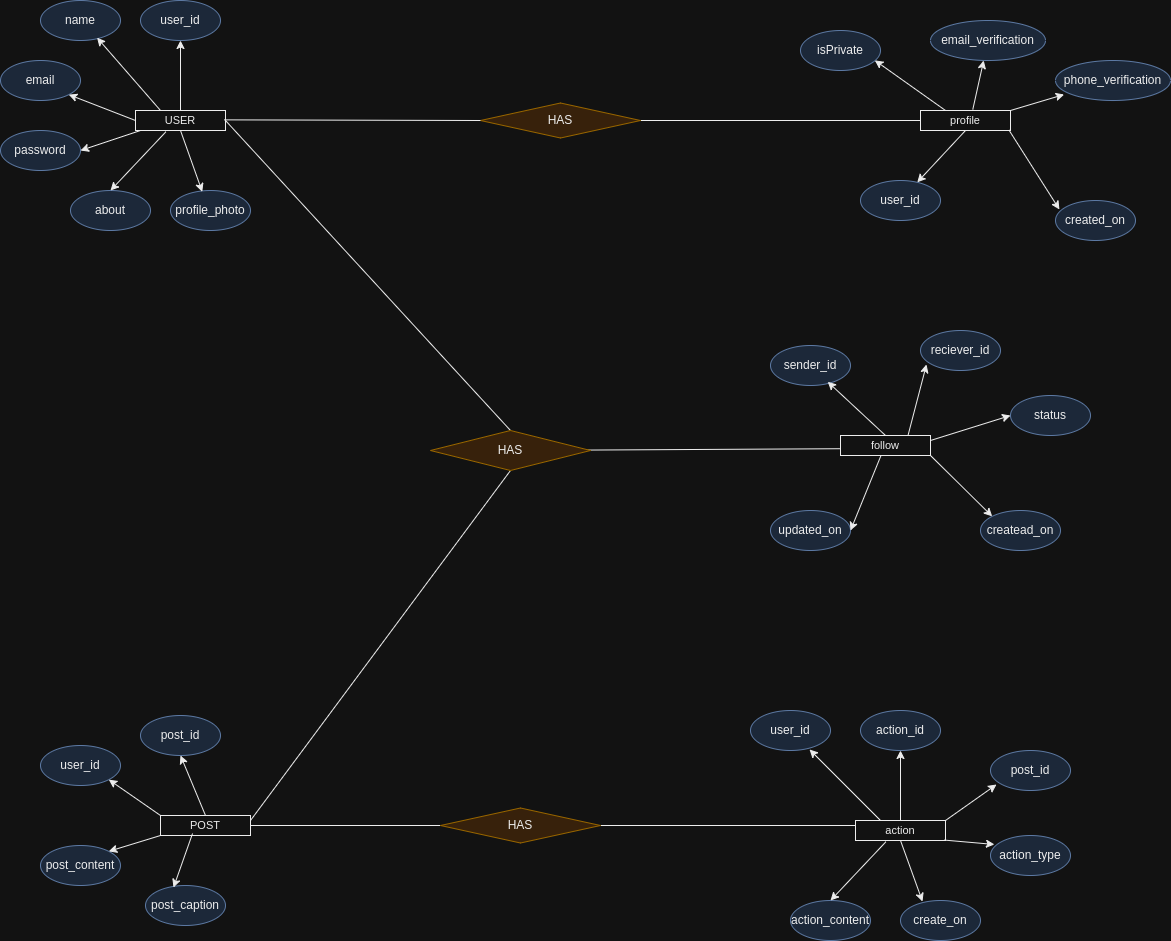

The diagram above was exported from draw.io. Its source (the exported page's mxGraphModel, read from the mxfile embedded in the PNG):
<mxGraphModel dx="2476" dy="2317" grid="1" gridSize="10" guides="1" tooltips="1" connect="1" arrows="1" fold="1" page="1" pageScale="1" pageWidth="1400" pageHeight="850" math="0" shadow="0" extFonts="Permanent Marker^https://fonts.googleapis.com/css?family=Permanent+Marker">
  <root>
    <mxCell id="0" />
    <mxCell id="1" parent="0" />
    <mxCell id="ekC2jJXD-pJdylcZU0Rv-7" style="edgeStyle=orthogonalEdgeStyle;rounded=0;orthogonalLoop=1;jettySize=auto;html=1;entryX=0.5;entryY=1;entryDx=0;entryDy=0;" parent="1" source="ekC2jJXD-pJdylcZU0Rv-2" target="ekC2jJXD-pJdylcZU0Rv-6" edge="1">
      <mxGeometry relative="1" as="geometry" />
    </mxCell>
    <mxCell id="ekC2jJXD-pJdylcZU0Rv-2" value="&lt;font style=&quot;font-size: 11px;&quot;&gt;USER&lt;/font&gt;" style="rounded=0;whiteSpace=wrap;html=1;" parent="1" vertex="1">
      <mxGeometry x="155" y="-10" width="90" height="20" as="geometry" />
    </mxCell>
    <mxCell id="ekC2jJXD-pJdylcZU0Rv-6" value="user_id" style="ellipse;whiteSpace=wrap;html=1;fillColor=#dae8fc;strokeColor=#6c8ebf;" parent="1" vertex="1">
      <mxGeometry x="160" y="-120" width="80" height="40" as="geometry" />
    </mxCell>
    <mxCell id="ekC2jJXD-pJdylcZU0Rv-8" value="name" style="ellipse;whiteSpace=wrap;html=1;fillColor=#dae8fc;strokeColor=#6c8ebf;" parent="1" vertex="1">
      <mxGeometry x="60" y="-120" width="80" height="40" as="geometry" />
    </mxCell>
    <mxCell id="ekC2jJXD-pJdylcZU0Rv-11" value="" style="endArrow=classic;html=1;rounded=0;entryX=0.707;entryY=0.93;entryDx=0;entryDy=0;entryPerimeter=0;" parent="1" target="ekC2jJXD-pJdylcZU0Rv-8" edge="1">
      <mxGeometry width="50" height="50" relative="1" as="geometry">
        <mxPoint x="180" y="-10" as="sourcePoint" />
        <mxPoint x="450" y="40" as="targetPoint" />
      </mxGeometry>
    </mxCell>
    <mxCell id="ekC2jJXD-pJdylcZU0Rv-12" value="email" style="ellipse;whiteSpace=wrap;html=1;fillColor=#dae8fc;strokeColor=#6c8ebf;" parent="1" vertex="1">
      <mxGeometry x="20" y="-60" width="80" height="40" as="geometry" />
    </mxCell>
    <mxCell id="ekC2jJXD-pJdylcZU0Rv-13" value="" style="endArrow=classic;html=1;rounded=0;entryX=1;entryY=1;entryDx=0;entryDy=0;exitX=0;exitY=0.5;exitDx=0;exitDy=0;" parent="1" source="ekC2jJXD-pJdylcZU0Rv-2" target="ekC2jJXD-pJdylcZU0Rv-12" edge="1">
      <mxGeometry width="50" height="50" relative="1" as="geometry">
        <mxPoint x="160" y="45" as="sourcePoint" />
        <mxPoint x="92" y="-30" as="targetPoint" />
      </mxGeometry>
    </mxCell>
    <mxCell id="ekC2jJXD-pJdylcZU0Rv-14" value="password" style="ellipse;whiteSpace=wrap;html=1;fillColor=#dae8fc;strokeColor=#6c8ebf;" parent="1" vertex="1">
      <mxGeometry x="20" y="10" width="80" height="40" as="geometry" />
    </mxCell>
    <mxCell id="ekC2jJXD-pJdylcZU0Rv-15" value="" style="endArrow=classic;html=1;rounded=0;entryX=1;entryY=0.5;entryDx=0;entryDy=0;" parent="1" target="ekC2jJXD-pJdylcZU0Rv-14" edge="1">
      <mxGeometry width="50" height="50" relative="1" as="geometry">
        <mxPoint x="160" y="10" as="sourcePoint" />
        <mxPoint x="98" y="-16" as="targetPoint" />
      </mxGeometry>
    </mxCell>
    <mxCell id="ekC2jJXD-pJdylcZU0Rv-16" value="about" style="ellipse;whiteSpace=wrap;html=1;fillColor=#dae8fc;strokeColor=#6c8ebf;" parent="1" vertex="1">
      <mxGeometry x="90" y="70" width="80" height="40" as="geometry" />
    </mxCell>
    <mxCell id="ekC2jJXD-pJdylcZU0Rv-17" value="" style="endArrow=classic;html=1;rounded=0;entryX=0.5;entryY=0;entryDx=0;entryDy=0;exitX=0.338;exitY=1.063;exitDx=0;exitDy=0;exitPerimeter=0;" parent="1" source="ekC2jJXD-pJdylcZU0Rv-2" target="ekC2jJXD-pJdylcZU0Rv-16" edge="1">
      <mxGeometry width="50" height="50" relative="1" as="geometry">
        <mxPoint x="170" y="20" as="sourcePoint" />
        <mxPoint x="110" y="40" as="targetPoint" />
      </mxGeometry>
    </mxCell>
    <mxCell id="ekC2jJXD-pJdylcZU0Rv-18" value="profile_photo" style="ellipse;whiteSpace=wrap;html=1;fillColor=#dae8fc;strokeColor=#6c8ebf;" parent="1" vertex="1">
      <mxGeometry x="190" y="70" width="80" height="40" as="geometry" />
    </mxCell>
    <mxCell id="ekC2jJXD-pJdylcZU0Rv-19" value="" style="endArrow=classic;html=1;rounded=0;entryX=0.397;entryY=0.031;entryDx=0;entryDy=0;exitX=0.5;exitY=1;exitDx=0;exitDy=0;entryPerimeter=0;" parent="1" source="ekC2jJXD-pJdylcZU0Rv-2" target="ekC2jJXD-pJdylcZU0Rv-18" edge="1">
      <mxGeometry width="50" height="50" relative="1" as="geometry">
        <mxPoint x="195" y="21" as="sourcePoint" />
        <mxPoint x="140" y="80" as="targetPoint" />
      </mxGeometry>
    </mxCell>
    <mxCell id="ekC2jJXD-pJdylcZU0Rv-20" value="&lt;span style=&quot;font-size: 11px;&quot;&gt;POST&lt;/span&gt;" style="rounded=0;whiteSpace=wrap;html=1;" parent="1" vertex="1">
      <mxGeometry x="180" y="695" width="90" height="20" as="geometry" />
    </mxCell>
    <mxCell id="ekC2jJXD-pJdylcZU0Rv-21" value="post_id" style="ellipse;whiteSpace=wrap;html=1;fillColor=#dae8fc;strokeColor=#6c8ebf;" parent="1" vertex="1">
      <mxGeometry x="160" y="595" width="80" height="40" as="geometry" />
    </mxCell>
    <mxCell id="ekC2jJXD-pJdylcZU0Rv-22" value="user_id" style="ellipse;whiteSpace=wrap;html=1;fillColor=#dae8fc;strokeColor=#6c8ebf;" parent="1" vertex="1">
      <mxGeometry x="60" y="625" width="80" height="40" as="geometry" />
    </mxCell>
    <mxCell id="ePwgEHIBS-mJuXkEUdlX-1" value="post_content" style="ellipse;whiteSpace=wrap;html=1;fillColor=#dae8fc;strokeColor=#6c8ebf;" vertex="1" parent="1">
      <mxGeometry x="60" y="725" width="80" height="40" as="geometry" />
    </mxCell>
    <mxCell id="ePwgEHIBS-mJuXkEUdlX-2" value="post_caption" style="ellipse;whiteSpace=wrap;html=1;fillColor=#dae8fc;strokeColor=#6c8ebf;" vertex="1" parent="1">
      <mxGeometry x="165" y="765" width="80" height="40" as="geometry" />
    </mxCell>
    <mxCell id="ePwgEHIBS-mJuXkEUdlX-4" value="" style="endArrow=classic;html=1;rounded=0;entryX=0.5;entryY=1;entryDx=0;entryDy=0;exitX=0.5;exitY=0;exitDx=0;exitDy=0;" edge="1" parent="1" source="ekC2jJXD-pJdylcZU0Rv-20" target="ekC2jJXD-pJdylcZU0Rv-21">
      <mxGeometry width="50" height="50" relative="1" as="geometry">
        <mxPoint x="393" y="741.5" as="sourcePoint" />
        <mxPoint x="330" y="668.5" as="targetPoint" />
      </mxGeometry>
    </mxCell>
    <mxCell id="ePwgEHIBS-mJuXkEUdlX-5" value="" style="endArrow=classic;html=1;rounded=0;entryX=1;entryY=1;entryDx=0;entryDy=0;exitX=0;exitY=0;exitDx=0;exitDy=0;" edge="1" parent="1" source="ekC2jJXD-pJdylcZU0Rv-20" target="ekC2jJXD-pJdylcZU0Rv-22">
      <mxGeometry width="50" height="50" relative="1" as="geometry">
        <mxPoint x="160" y="725" as="sourcePoint" />
        <mxPoint x="135" y="665" as="targetPoint" />
      </mxGeometry>
    </mxCell>
    <mxCell id="ePwgEHIBS-mJuXkEUdlX-6" value="" style="endArrow=classic;html=1;rounded=0;entryX=1;entryY=0;entryDx=0;entryDy=0;exitX=0;exitY=1;exitDx=0;exitDy=0;" edge="1" parent="1" source="ekC2jJXD-pJdylcZU0Rv-20" target="ePwgEHIBS-mJuXkEUdlX-1">
      <mxGeometry width="50" height="50" relative="1" as="geometry">
        <mxPoint x="190" y="715" as="sourcePoint" />
        <mxPoint x="138" y="669" as="targetPoint" />
      </mxGeometry>
    </mxCell>
    <mxCell id="ePwgEHIBS-mJuXkEUdlX-7" value="" style="endArrow=classic;html=1;rounded=0;entryX=0.35;entryY=0.05;entryDx=0;entryDy=0;exitX=0.356;exitY=0.9;exitDx=0;exitDy=0;entryPerimeter=0;exitPerimeter=0;" edge="1" parent="1" source="ekC2jJXD-pJdylcZU0Rv-20" target="ePwgEHIBS-mJuXkEUdlX-2">
      <mxGeometry width="50" height="50" relative="1" as="geometry">
        <mxPoint x="190" y="725" as="sourcePoint" />
        <mxPoint x="138" y="741" as="targetPoint" />
      </mxGeometry>
    </mxCell>
    <mxCell id="ePwgEHIBS-mJuXkEUdlX-8" value="" style="endArrow=none;html=1;rounded=0;entryX=1;entryY=0.5;entryDx=0;entryDy=0;exitX=0.5;exitY=0;exitDx=0;exitDy=0;" edge="1" parent="1" source="ePwgEHIBS-mJuXkEUdlX-35" target="ekC2jJXD-pJdylcZU0Rv-2">
      <mxGeometry width="50" height="50" relative="1" as="geometry">
        <mxPoint x="420" y="310" as="sourcePoint" />
        <mxPoint x="320" y="310" as="targetPoint" />
      </mxGeometry>
    </mxCell>
    <mxCell id="ePwgEHIBS-mJuXkEUdlX-9" value="" style="endArrow=none;html=1;rounded=0;exitX=1;exitY=0.25;exitDx=0;exitDy=0;entryX=0.5;entryY=1;entryDx=0;entryDy=0;" edge="1" parent="1" source="ekC2jJXD-pJdylcZU0Rv-20" target="ePwgEHIBS-mJuXkEUdlX-35">
      <mxGeometry width="50" height="50" relative="1" as="geometry">
        <mxPoint x="420" y="620" as="sourcePoint" />
        <mxPoint x="420" y="479.9999999999998" as="targetPoint" />
      </mxGeometry>
    </mxCell>
    <mxCell id="ePwgEHIBS-mJuXkEUdlX-14" style="edgeStyle=orthogonalEdgeStyle;rounded=0;orthogonalLoop=1;jettySize=auto;html=1;entryX=0.5;entryY=1;entryDx=0;entryDy=0;" edge="1" parent="1" source="ePwgEHIBS-mJuXkEUdlX-15" target="ePwgEHIBS-mJuXkEUdlX-16">
      <mxGeometry relative="1" as="geometry" />
    </mxCell>
    <mxCell id="ePwgEHIBS-mJuXkEUdlX-15" value="&lt;font style=&quot;font-size: 11px;&quot;&gt;action&lt;/font&gt;" style="rounded=0;whiteSpace=wrap;html=1;" vertex="1" parent="1">
      <mxGeometry x="875" y="700" width="90" height="20" as="geometry" />
    </mxCell>
    <mxCell id="ePwgEHIBS-mJuXkEUdlX-16" value="action_id" style="ellipse;whiteSpace=wrap;html=1;fillColor=#dae8fc;strokeColor=#6c8ebf;" vertex="1" parent="1">
      <mxGeometry x="880" y="590" width="80" height="40" as="geometry" />
    </mxCell>
    <mxCell id="ePwgEHIBS-mJuXkEUdlX-17" value="user_id" style="ellipse;whiteSpace=wrap;html=1;fillColor=#dae8fc;strokeColor=#6c8ebf;" vertex="1" parent="1">
      <mxGeometry x="770" y="590" width="80" height="40" as="geometry" />
    </mxCell>
    <mxCell id="ePwgEHIBS-mJuXkEUdlX-18" value="" style="endArrow=classic;html=1;rounded=0;entryX=0.738;entryY=0.975;entryDx=0;entryDy=0;entryPerimeter=0;" edge="1" parent="1" target="ePwgEHIBS-mJuXkEUdlX-17">
      <mxGeometry width="50" height="50" relative="1" as="geometry">
        <mxPoint x="900" y="700" as="sourcePoint" />
        <mxPoint x="836.56" y="627.2" as="targetPoint" />
      </mxGeometry>
    </mxCell>
    <mxCell id="ePwgEHIBS-mJuXkEUdlX-19" value="post_id" style="ellipse;whiteSpace=wrap;html=1;fillColor=#dae8fc;strokeColor=#6c8ebf;" vertex="1" parent="1">
      <mxGeometry x="1010" y="630" width="80" height="40" as="geometry" />
    </mxCell>
    <mxCell id="ePwgEHIBS-mJuXkEUdlX-21" value="action_type" style="ellipse;whiteSpace=wrap;html=1;fillColor=#dae8fc;strokeColor=#6c8ebf;" vertex="1" parent="1">
      <mxGeometry x="1010" y="715" width="80" height="40" as="geometry" />
    </mxCell>
    <mxCell id="ePwgEHIBS-mJuXkEUdlX-23" value="action_content" style="ellipse;whiteSpace=wrap;html=1;fillColor=#dae8fc;strokeColor=#6c8ebf;" vertex="1" parent="1">
      <mxGeometry x="810" y="780" width="80" height="40" as="geometry" />
    </mxCell>
    <mxCell id="ePwgEHIBS-mJuXkEUdlX-24" value="" style="endArrow=classic;html=1;rounded=0;entryX=0.5;entryY=0;entryDx=0;entryDy=0;exitX=0.338;exitY=1.063;exitDx=0;exitDy=0;exitPerimeter=0;" edge="1" parent="1" source="ePwgEHIBS-mJuXkEUdlX-15" target="ePwgEHIBS-mJuXkEUdlX-23">
      <mxGeometry width="50" height="50" relative="1" as="geometry">
        <mxPoint x="890" y="730" as="sourcePoint" />
        <mxPoint x="830" y="750" as="targetPoint" />
      </mxGeometry>
    </mxCell>
    <mxCell id="ePwgEHIBS-mJuXkEUdlX-25" value="" style="endArrow=classic;html=1;rounded=0;entryX=0.397;entryY=0.031;entryDx=0;entryDy=0;exitX=0.5;exitY=1;exitDx=0;exitDy=0;entryPerimeter=0;" edge="1" parent="1" source="ePwgEHIBS-mJuXkEUdlX-15">
      <mxGeometry width="50" height="50" relative="1" as="geometry">
        <mxPoint x="915" y="731" as="sourcePoint" />
        <mxPoint x="942" y="781" as="targetPoint" />
      </mxGeometry>
    </mxCell>
    <mxCell id="ePwgEHIBS-mJuXkEUdlX-26" value="create_on" style="ellipse;whiteSpace=wrap;html=1;fillColor=#dae8fc;strokeColor=#6c8ebf;" vertex="1" parent="1">
      <mxGeometry x="920" y="780" width="80" height="40" as="geometry" />
    </mxCell>
    <mxCell id="ePwgEHIBS-mJuXkEUdlX-28" value="" style="endArrow=classic;html=1;rounded=0;entryX=0.075;entryY=0.85;entryDx=0;entryDy=0;entryPerimeter=0;exitX=1;exitY=0;exitDx=0;exitDy=0;" edge="1" parent="1" source="ePwgEHIBS-mJuXkEUdlX-15" target="ePwgEHIBS-mJuXkEUdlX-19">
      <mxGeometry width="50" height="50" relative="1" as="geometry">
        <mxPoint x="910" y="710" as="sourcePoint" />
        <mxPoint x="847" y="637" as="targetPoint" />
      </mxGeometry>
    </mxCell>
    <mxCell id="ePwgEHIBS-mJuXkEUdlX-29" value="" style="endArrow=classic;html=1;rounded=0;entryX=0.049;entryY=0.224;entryDx=0;entryDy=0;entryPerimeter=0;exitX=0.983;exitY=0.978;exitDx=0;exitDy=0;exitPerimeter=0;" edge="1" parent="1" source="ePwgEHIBS-mJuXkEUdlX-15" target="ePwgEHIBS-mJuXkEUdlX-21">
      <mxGeometry width="50" height="50" relative="1" as="geometry">
        <mxPoint x="975" y="710" as="sourcePoint" />
        <mxPoint x="1026" y="674" as="targetPoint" />
      </mxGeometry>
    </mxCell>
    <mxCell id="ePwgEHIBS-mJuXkEUdlX-32" value="" style="endArrow=none;html=1;rounded=0;entryX=1;entryY=0.5;entryDx=0;entryDy=0;exitX=0;exitY=0.25;exitDx=0;exitDy=0;" edge="1" parent="1" source="ePwgEHIBS-mJuXkEUdlX-15" target="ePwgEHIBS-mJuXkEUdlX-39">
      <mxGeometry width="50" height="50" relative="1" as="geometry">
        <mxPoint x="790" y="705" as="sourcePoint" />
        <mxPoint x="640" y="619.8" as="targetPoint" />
      </mxGeometry>
    </mxCell>
    <mxCell id="ePwgEHIBS-mJuXkEUdlX-33" value="" style="endArrow=none;html=1;rounded=0;entryX=-0.006;entryY=0.661;entryDx=0;entryDy=0;entryPerimeter=0;exitX=0.979;exitY=0.489;exitDx=0;exitDy=0;exitPerimeter=0;" edge="1" parent="1" source="ePwgEHIBS-mJuXkEUdlX-35" target="ePwgEHIBS-mJuXkEUdlX-41">
      <mxGeometry width="50" height="50" relative="1" as="geometry">
        <mxPoint x="580" y="399.58" as="sourcePoint" />
        <mxPoint x="720" y="399.58" as="targetPoint" />
      </mxGeometry>
    </mxCell>
    <mxCell id="ePwgEHIBS-mJuXkEUdlX-34" value="" style="endArrow=none;html=1;rounded=0;exitX=1;exitY=0.5;exitDx=0;exitDy=0;entryX=0;entryY=0.5;entryDx=0;entryDy=0;" edge="1" parent="1" source="ekC2jJXD-pJdylcZU0Rv-20" target="ePwgEHIBS-mJuXkEUdlX-39">
      <mxGeometry width="50" height="50" relative="1" as="geometry">
        <mxPoint x="300" y="690" as="sourcePoint" />
        <mxPoint x="380" y="710" as="targetPoint" />
      </mxGeometry>
    </mxCell>
    <mxCell id="ePwgEHIBS-mJuXkEUdlX-35" value="HAS" style="rhombus;whiteSpace=wrap;html=1;fillColor=#ffe6cc;strokeColor=#d79b00;" vertex="1" parent="1">
      <mxGeometry x="450" y="310" width="160" height="40" as="geometry" />
    </mxCell>
    <mxCell id="ePwgEHIBS-mJuXkEUdlX-39" value="HAS" style="rhombus;whiteSpace=wrap;html=1;fillColor=#ffe6cc;strokeColor=#d79b00;" vertex="1" parent="1">
      <mxGeometry x="460" y="687.5" width="160" height="35" as="geometry" />
    </mxCell>
    <mxCell id="ePwgEHIBS-mJuXkEUdlX-41" value="&lt;font style=&quot;font-size: 11px;&quot;&gt;follow&lt;/font&gt;" style="rounded=0;whiteSpace=wrap;html=1;" vertex="1" parent="1">
      <mxGeometry x="860" y="315" width="90" height="20" as="geometry" />
    </mxCell>
    <mxCell id="ePwgEHIBS-mJuXkEUdlX-42" value="sender_id" style="ellipse;whiteSpace=wrap;html=1;fillColor=#dae8fc;strokeColor=#6c8ebf;" vertex="1" parent="1">
      <mxGeometry x="790" y="225" width="80" height="40" as="geometry" />
    </mxCell>
    <mxCell id="ePwgEHIBS-mJuXkEUdlX-44" value="reciever_id" style="ellipse;whiteSpace=wrap;html=1;fillColor=#dae8fc;strokeColor=#6c8ebf;" vertex="1" parent="1">
      <mxGeometry x="940" y="210" width="80" height="40" as="geometry" />
    </mxCell>
    <mxCell id="ePwgEHIBS-mJuXkEUdlX-45" value="status" style="ellipse;whiteSpace=wrap;html=1;fillColor=#dae8fc;strokeColor=#6c8ebf;" vertex="1" parent="1">
      <mxGeometry x="1030" y="275" width="80" height="40" as="geometry" />
    </mxCell>
    <mxCell id="ePwgEHIBS-mJuXkEUdlX-46" value="updated_on" style="ellipse;whiteSpace=wrap;html=1;fillColor=#dae8fc;strokeColor=#6c8ebf;" vertex="1" parent="1">
      <mxGeometry x="790" y="390" width="80" height="40" as="geometry" />
    </mxCell>
    <mxCell id="ePwgEHIBS-mJuXkEUdlX-47" value="" style="endArrow=classic;html=1;rounded=0;exitX=0.448;exitY=1.022;exitDx=0;exitDy=0;entryX=1;entryY=0.5;entryDx=0;entryDy=0;exitPerimeter=0;" edge="1" parent="1" source="ePwgEHIBS-mJuXkEUdlX-41" target="ePwgEHIBS-mJuXkEUdlX-46">
      <mxGeometry width="50" height="50" relative="1" as="geometry">
        <mxPoint x="925" y="345" as="sourcePoint" />
        <mxPoint x="816.5002000403099" y="297.32616523316483" as="targetPoint" />
      </mxGeometry>
    </mxCell>
    <mxCell id="ePwgEHIBS-mJuXkEUdlX-48" value="" style="endArrow=classic;html=1;rounded=0;entryX=0;entryY=0;entryDx=0;entryDy=0;exitX=1;exitY=1;exitDx=0;exitDy=0;" edge="1" parent="1" source="ePwgEHIBS-mJuXkEUdlX-41" target="ePwgEHIBS-mJuXkEUdlX-49">
      <mxGeometry width="50" height="50" relative="1" as="geometry">
        <mxPoint x="950" y="340" as="sourcePoint" />
        <mxPoint x="992" y="391" as="targetPoint" />
      </mxGeometry>
    </mxCell>
    <mxCell id="ePwgEHIBS-mJuXkEUdlX-49" value="createad_on" style="ellipse;whiteSpace=wrap;html=1;fillColor=#dae8fc;strokeColor=#6c8ebf;" vertex="1" parent="1">
      <mxGeometry x="1000" y="390" width="80" height="40" as="geometry" />
    </mxCell>
    <mxCell id="ePwgEHIBS-mJuXkEUdlX-50" value="" style="endArrow=classic;html=1;rounded=0;entryX=0.075;entryY=0.85;entryDx=0;entryDy=0;entryPerimeter=0;exitX=0.75;exitY=0;exitDx=0;exitDy=0;" edge="1" parent="1" source="ePwgEHIBS-mJuXkEUdlX-41" target="ePwgEHIBS-mJuXkEUdlX-44">
      <mxGeometry width="50" height="50" relative="1" as="geometry">
        <mxPoint x="935" y="325" as="sourcePoint" />
        <mxPoint x="872" y="252" as="targetPoint" />
      </mxGeometry>
    </mxCell>
    <mxCell id="ePwgEHIBS-mJuXkEUdlX-51" value="" style="endArrow=classic;html=1;rounded=0;entryX=0;entryY=0.5;entryDx=0;entryDy=0;exitX=1;exitY=0.25;exitDx=0;exitDy=0;" edge="1" parent="1" source="ePwgEHIBS-mJuXkEUdlX-41" target="ePwgEHIBS-mJuXkEUdlX-45">
      <mxGeometry width="50" height="50" relative="1" as="geometry">
        <mxPoint x="948" y="325" as="sourcePoint" />
        <mxPoint x="1051" y="289" as="targetPoint" />
      </mxGeometry>
    </mxCell>
    <mxCell id="ePwgEHIBS-mJuXkEUdlX-52" value="" style="endArrow=classic;html=1;rounded=0;exitX=0.5;exitY=0;exitDx=0;exitDy=0;entryX=0.59;entryY=1.032;entryDx=0;entryDy=0;entryPerimeter=0;" edge="1" parent="1" source="ePwgEHIBS-mJuXkEUdlX-41">
      <mxGeometry width="50" height="50" relative="1" as="geometry">
        <mxPoint x="998" y="345" as="sourcePoint" />
        <mxPoint x="847.2" y="261.2800000000001" as="targetPoint" />
      </mxGeometry>
    </mxCell>
    <mxCell id="ePwgEHIBS-mJuXkEUdlX-58" value="&lt;font style=&quot;font-size: 11px;&quot;&gt;profile&lt;/font&gt;" style="rounded=0;whiteSpace=wrap;html=1;" vertex="1" parent="1">
      <mxGeometry x="940" y="-10" width="90" height="20" as="geometry" />
    </mxCell>
    <mxCell id="ePwgEHIBS-mJuXkEUdlX-59" value="email_verification" style="ellipse;whiteSpace=wrap;html=1;fillColor=#dae8fc;strokeColor=#6c8ebf;" vertex="1" parent="1">
      <mxGeometry x="950" y="-100" width="115" height="40" as="geometry" />
    </mxCell>
    <mxCell id="ePwgEHIBS-mJuXkEUdlX-60" value="isPrivate" style="ellipse;whiteSpace=wrap;html=1;fillColor=#dae8fc;strokeColor=#6c8ebf;" vertex="1" parent="1">
      <mxGeometry x="820" y="-90" width="80" height="40" as="geometry" />
    </mxCell>
    <mxCell id="ePwgEHIBS-mJuXkEUdlX-61" value="" style="endArrow=classic;html=1;rounded=0;entryX=0.929;entryY=0.746;entryDx=0;entryDy=0;entryPerimeter=0;" edge="1" parent="1" target="ePwgEHIBS-mJuXkEUdlX-60">
      <mxGeometry width="50" height="50" relative="1" as="geometry">
        <mxPoint x="965" y="-10" as="sourcePoint" />
        <mxPoint x="894.04" y="-81" as="targetPoint" />
      </mxGeometry>
    </mxCell>
    <mxCell id="ePwgEHIBS-mJuXkEUdlX-62" value="phone_verification" style="ellipse;whiteSpace=wrap;html=1;fillColor=#dae8fc;strokeColor=#6c8ebf;" vertex="1" parent="1">
      <mxGeometry x="1075" y="-60" width="115" height="40" as="geometry" />
    </mxCell>
    <mxCell id="ePwgEHIBS-mJuXkEUdlX-63" value="created_on" style="ellipse;whiteSpace=wrap;html=1;fillColor=#dae8fc;strokeColor=#6c8ebf;" vertex="1" parent="1">
      <mxGeometry x="1075" y="80" width="80" height="40" as="geometry" />
    </mxCell>
    <mxCell id="ePwgEHIBS-mJuXkEUdlX-66" value="" style="endArrow=classic;html=1;rounded=0;exitX=0.5;exitY=1;exitDx=0;exitDy=0;" edge="1" parent="1" source="ePwgEHIBS-mJuXkEUdlX-58" target="ePwgEHIBS-mJuXkEUdlX-67">
      <mxGeometry width="50" height="50" relative="1" as="geometry">
        <mxPoint x="980" y="21" as="sourcePoint" />
        <mxPoint x="1007" y="71" as="targetPoint" />
      </mxGeometry>
    </mxCell>
    <mxCell id="ePwgEHIBS-mJuXkEUdlX-67" value="user_id" style="ellipse;whiteSpace=wrap;html=1;fillColor=#dae8fc;strokeColor=#6c8ebf;" vertex="1" parent="1">
      <mxGeometry x="880" y="60" width="80" height="40" as="geometry" />
    </mxCell>
    <mxCell id="ePwgEHIBS-mJuXkEUdlX-68" value="" style="endArrow=classic;html=1;rounded=0;entryX=0.075;entryY=0.85;entryDx=0;entryDy=0;entryPerimeter=0;exitX=1;exitY=0;exitDx=0;exitDy=0;" edge="1" parent="1" source="ePwgEHIBS-mJuXkEUdlX-58" target="ePwgEHIBS-mJuXkEUdlX-62">
      <mxGeometry width="50" height="50" relative="1" as="geometry">
        <mxPoint x="975" as="sourcePoint" />
        <mxPoint x="912" y="-73" as="targetPoint" />
      </mxGeometry>
    </mxCell>
    <mxCell id="ePwgEHIBS-mJuXkEUdlX-69" value="" style="endArrow=classic;html=1;rounded=0;entryX=0.049;entryY=0.224;entryDx=0;entryDy=0;entryPerimeter=0;exitX=0.983;exitY=0.978;exitDx=0;exitDy=0;exitPerimeter=0;" edge="1" parent="1" source="ePwgEHIBS-mJuXkEUdlX-58" target="ePwgEHIBS-mJuXkEUdlX-63">
      <mxGeometry width="50" height="50" relative="1" as="geometry">
        <mxPoint x="1040" as="sourcePoint" />
        <mxPoint x="1091" y="-36" as="targetPoint" />
      </mxGeometry>
    </mxCell>
    <mxCell id="ePwgEHIBS-mJuXkEUdlX-70" value="" style="endArrow=none;html=1;rounded=0;entryX=1;entryY=0.5;entryDx=0;entryDy=0;exitX=0;exitY=0.5;exitDx=0;exitDy=0;" edge="1" parent="1" source="ePwgEHIBS-mJuXkEUdlX-58" target="ePwgEHIBS-mJuXkEUdlX-71">
      <mxGeometry width="50" height="50" relative="1" as="geometry">
        <mxPoint x="830" y="5" as="sourcePoint" />
        <mxPoint x="680" y="-80.20000000000005" as="targetPoint" />
      </mxGeometry>
    </mxCell>
    <mxCell id="ePwgEHIBS-mJuXkEUdlX-71" value="HAS" style="rhombus;whiteSpace=wrap;html=1;fillColor=#ffe6cc;strokeColor=#d79b00;" vertex="1" parent="1">
      <mxGeometry x="500" y="-17.5" width="160" height="35" as="geometry" />
    </mxCell>
    <mxCell id="ePwgEHIBS-mJuXkEUdlX-72" value="" style="endArrow=none;html=1;rounded=0;exitX=0;exitY=0.5;exitDx=0;exitDy=0;entryX=0.984;entryY=0.468;entryDx=0;entryDy=0;entryPerimeter=0;" edge="1" parent="1" source="ePwgEHIBS-mJuXkEUdlX-71" target="ekC2jJXD-pJdylcZU0Rv-2">
      <mxGeometry width="50" height="50" relative="1" as="geometry">
        <mxPoint x="950" y="10" as="sourcePoint" />
        <mxPoint x="260" y="10" as="targetPoint" />
      </mxGeometry>
    </mxCell>
    <mxCell id="ePwgEHIBS-mJuXkEUdlX-73" value="" style="endArrow=classic;html=1;rounded=0;exitX=0.581;exitY=-0.05;exitDx=0;exitDy=0;exitPerimeter=0;" edge="1" parent="1" source="ePwgEHIBS-mJuXkEUdlX-58" target="ePwgEHIBS-mJuXkEUdlX-59">
      <mxGeometry width="50" height="50" relative="1" as="geometry">
        <mxPoint x="975" as="sourcePoint" />
        <mxPoint x="894" y="-70" as="targetPoint" />
      </mxGeometry>
    </mxCell>
  </root>
</mxGraphModel>